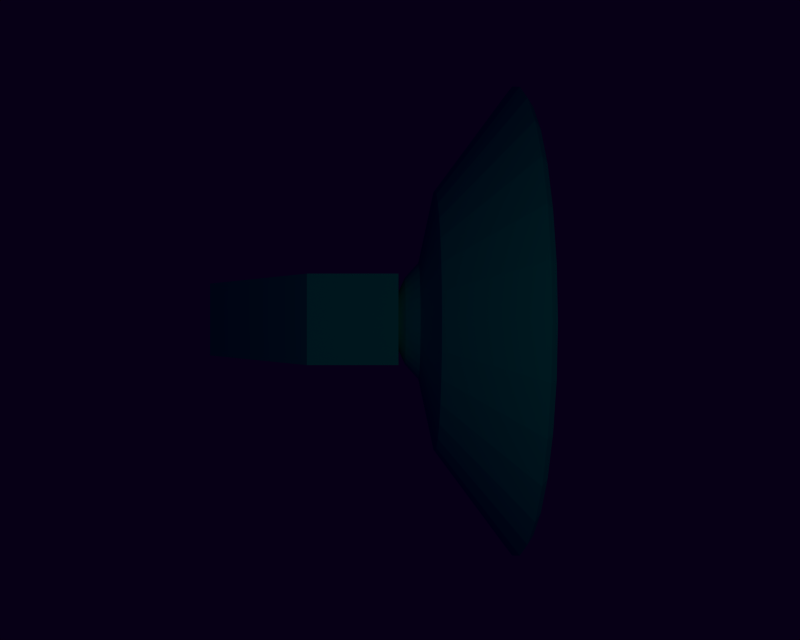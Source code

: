 # Source: untitled.blend  (saved by Blender 2.60.0; exported with 4.5.12 LTS)
import bpy
from mathutils import Matrix  # noqa: F401  (used for matrix-valued properties, if any)

bpy.ops.wm.read_factory_settings(use_empty=True)
scene = bpy.context.scene
scene.name = 'Scene'

# ---- collections
col_collection_1 = bpy.data.collections.new('Collection 1'); scene.collection.children.link(col_collection_1)

# ---- materials (node trees are filled in below, after node groups)
mat_material = bpy.data.materials.new('Material')
mat_material.alpha_threshold = 0.0
mat_material.use_transparent_shadow = False
mat_material.preview_render_type = 'CUBE'
mat_material.diffuse_color = (0.0, 0.8, 0.6987, 1.0)
mat_material.roughness = 0.5
mat_material.line_color = (0.0, 0.0, 0.0, 1.0)
mat_pipe = bpy.data.materials.new('pipe')
mat_pipe.alpha_threshold = 0.0
mat_pipe.use_transparent_shadow = False
mat_pipe.diffuse_color = (0.0, 0.05936, 0.8, 1.0)
mat_pipe.specular_color = (0.9867, 0.9733, 1.0)
mat_pipe.roughness = 0.5
mat_pipe.line_color = (0.0, 0.0, 0.0, 1.0)

# ---- material node trees

# ---- world
world_world = bpy.data.worlds.new('World'); scene.world = world_world
world_world.color = (0.002125, 0.0, 0.008023)
world_world.use_sun_shadow = False
world_world.sun_shadow_jitter_overblur = 0.0
world_world.cycles.sampling_method = 'MANUAL'
world_world.cycles.sample_map_resolution = 256

# ---- cameras
cam_camera_001 = bpy.data.cameras.new('Camera.001')
cam_camera_001.clip_end = 100.0
cam_camera_001.lens = 35.0
cam_camera_001.dof.focus_distance = 0.0
cam_camera_001.dof.aperture_fstop = 128.0
cam_camera = bpy.data.cameras.new('Camera')
cam_camera.clip_end = 100.0
cam_camera.lens = 35.0
cam_camera.ortho_scale = 7.314
cam_camera.dof.focus_distance = 0.0
cam_camera.dof.aperture_fstop = 128.0

# ---- lights
light_lamp = bpy.data.lights.new('Lamp', 'POINT')
light_lamp.transmission_factor = 0.0
light_lamp.cutoff_distance = 30.0
light_lamp.energy = 100.0
light_lamp.shadow_buffer_clip_start = 1.001
light_lamp.shadow_soft_size = 1.0
light_lamp.shadow_maximum_resolution = 0.006
light_lamp.use_absolute_resolution = True
light_lamp.cycles.use_multiple_importance_sampling = False

# ---- meshes
me_cube = bpy.data.meshes.new('Cube')
me_cube.from_pydata([(-0.8954, 3.315, 0.147), (-0.8928, 3.295, 0.3421), (-0.8903, 3.238, 0.5296), (-0.888, 3.146, 0.7025), (-0.886, 3.022, 0.854), (-0.8843, 2.87, 0.9784), (-0.8831, 2.697, 1.071), (-0.8823, 2.51, 1.128), (-0.8821, 2.315, 1.147), (-0.8823, 2.119, 1.128), (-0.8831, 1.932, 1.071), (-0.8843, 1.759, 0.9784), (-0.886, 1.607, 0.854), (-0.888, 1.483, 0.7025), (-0.8903, 1.391, 0.5296), (-0.8928, 1.334, 0.3421), (-0.8954, 1.315, 0.147), (-0.898, 1.334, -0.04809), (-0.9005, 1.391, -0.2357), (-0.9027, 1.483, -0.4085), (-0.9048, 1.607, -0.5601), (-0.9064, 1.759, -0.6844), (-0.9076, 1.932, -0.7768), (-0.9084, 2.119, -0.8337), (-0.9087, 2.315, -0.8529), (-0.9084, 2.51, -0.8337), (-0.9076, 2.697, -0.7768), (-0.9064, 2.87, -0.6844), (-0.9048, 3.022, -0.5601), (-0.9027, 3.146, -0.4085), (-0.9005, 3.238, -0.2357), (-0.898, 3.295, -0.04808), (-1.349, 2.315, 0.1736), (-0.5856, 3.635, -0.1198), (-0.589, 3.558, -0.3723), (-0.5921, 3.434, -0.605), (-0.5948, 3.266, -0.809), (-0.597, 3.062, -0.9764), (-0.5987, 2.83, -1.101), (-0.5997, 2.577, -1.177), (-0.6, 2.315, -1.203), (-0.5997, 2.052, -1.177), (-0.5987, 1.799, -1.101), (-0.597, 1.567, -0.9764), (-0.5948, 1.363, -0.809), (-0.5921, 1.195, -0.605), (-0.589, 1.071, -0.3723), (-0.5856, 0.9942, -0.1198), (-0.5822, 0.9683, 0.1428), (-0.5787, 0.9942, 0.4054), (-0.5753, 1.071, 0.658), (-0.5722, 1.195, 0.8907), (-0.5695, 1.363, 1.095), (-0.5673, 1.567, 1.262), (-0.5656, 1.799, 1.386), (-0.5646, 2.052, 1.463), (-0.5643, 2.315, 1.489), (-0.5646, 2.577, 1.463), (-0.5656, 2.83, 1.386), (-0.5673, 3.062, 1.262), (-0.5695, 3.266, 1.095), (-0.5722, 3.434, 0.8907), (-0.5753, 3.558, 0.658), (-0.5787, 3.635, 0.4054), (-0.5822, 3.661, 0.1428), (-0.2308, 5.298, 0.1382), (-0.223, 5.241, 0.7201), (-0.2156, 5.071, 1.28), (-0.2087, 4.795, 1.796), (-0.2027, 4.424, 2.248), (-0.1978, 3.972, 2.619), (-0.1941, 3.456, 2.894), (-0.1919, 2.897, 3.064), (-0.1911, 2.315, 3.121), (-0.1919, 1.733, 3.064), (-0.1941, 1.173, 2.894), (-0.1978, 0.657, 2.619), (-0.2027, 0.2049, 2.248), (-0.2087, -0.1661, 1.796), (-0.2156, -0.4418, 1.28), (-0.223, -0.6116, 0.7201), (-0.2308, -0.6689, 0.1382), (-0.2385, -0.6116, -0.4438), (-0.2459, -0.4418, -1.003), (-0.2528, -0.1661, -1.519), (-0.2588, 0.2049, -1.971), (-0.2637, 0.657, -2.342), (-0.2674, 1.173, -2.618), (-0.2696, 1.733, -2.788), (-0.2704, 2.315, -2.845), (-0.2696, 2.897, -2.788), (-0.2674, 3.456, -2.618), (-0.2637, 3.972, -2.342), (-0.2588, 4.424, -1.971), (-0.2528, 4.795, -1.519), (-0.2459, 5.071, -1.003), (-0.2385, 5.241, -0.4438), (1.424, 7.45, -0.9055), (1.411, 7.152, -1.888), (1.399, 6.669, -2.793), (1.389, 6.017, -3.586), (1.38, 5.224, -4.238), (1.374, 4.318, -4.722), (1.37, 3.336, -5.019), (1.368, 2.315, -5.12), (1.37, 1.293, -5.019), (1.374, 0.3106, -4.722), (1.38, -0.5947, -4.238), (1.389, -1.388, -3.586), (1.399, -2.039, -2.793), (1.411, -2.523, -1.888), (1.424, -2.821, -0.9055), (1.438, -2.922, 0.116), (1.452, -2.821, 1.137), (1.465, -2.523, 2.12), (1.477, -2.039, 3.025), (1.487, -1.388, 3.818), (1.496, -0.5947, 4.47), (1.502, 0.3106, 4.953), (1.506, 1.293, 5.251), (1.508, 2.315, 5.352), (1.506, 3.336, 5.251), (1.502, 4.318, 4.953), (1.496, 5.224, 4.47), (1.487, 6.017, 3.818), (1.477, 6.669, 3.025), (1.465, 7.152, 2.12), (1.452, 7.45, 1.137), (1.438, 7.551, 0.116), (1.567, 7.372, 0.1143), (1.58, 7.275, 1.101), (1.593, 6.987, 2.049), (1.605, 6.519, 2.924), (1.615, 5.891, 3.69), (1.623, 5.124, 4.319), (1.629, 4.25, 4.786), (1.633, 3.301, 5.074), (1.635, 2.315, 5.171), (1.633, 1.328, 5.074), (1.629, 0.3792, 4.786), (1.623, -0.4951, 4.319), (1.615, -1.261, 3.69), (1.605, -1.89, 2.924), (1.593, -2.358, 2.049), (1.58, -2.645, 1.101), (1.567, -2.743, 0.1142), (1.554, -2.645, -0.8723), (1.542, -2.358, -1.821), (1.53, -1.89, -2.695), (1.52, -1.261, -3.461), (1.511, -0.4951, -4.09), (1.505, 0.3792, -4.558), (1.501, 1.328, -4.845), (1.5, 2.315, -4.942), (1.501, 3.301, -4.845), (1.505, 4.25, -4.558), (1.511, 5.124, -4.09), (1.52, 5.891, -3.461), (1.53, 6.519, -2.695), (1.542, 6.987, -1.821), (1.554, 7.275, -0.8723), (-0.02114, 2.315, 0.1074), (-0.02316, 3.078, -0.04454), (-0.0251, 3.034, -0.1906), (-0.0269, 2.962, -0.3253), (-0.02846, 2.865, -0.4433), (-0.02975, 2.747, -0.5402), (-0.03071, 2.613, -0.6121), (-0.0313, 2.466, -0.6565), (-0.0315, 2.315, -0.6714), (-0.0313, 2.163, -0.6565), (-0.03071, 2.016, -0.6121), (-0.02975, 1.882, -0.5402), (-0.02846, 1.764, -0.4433), (-0.0269, 1.667, -0.3253), (-0.02511, 1.595, -0.1906), (-0.02316, 1.551, -0.04455), (-0.02114, 1.536, 0.1074), (-0.01912, 1.551, 0.2593), (-0.01718, 1.595, 0.4054), (-0.01539, 1.667, 0.5401), (-0.01382, 1.764, 0.6581), (-0.01254, 1.882, 0.755), (-0.01158, 2.016, 0.8269), (-0.01099, 2.163, 0.8712), (-0.01079, 2.315, 0.8862), (-0.01099, 2.466, 0.8712), (-0.01158, 2.613, 0.8269), (-0.01254, 2.747, 0.755), (-0.01382, 2.865, 0.6581), (-0.01539, 2.962, 0.5401), (-0.01718, 3.034, 0.4054), (-0.01912, 3.078, 0.2593), (-0.02114, 3.093, 0.1074), (-1.04, 3.352, -3.474), (-1.04, 1.352, -3.474), (-6.29, 1.352, -3.474), (-6.29, 3.352, -3.474), (-1.04, 3.352, 1.185), (-1.04, 1.352, 1.185), (-3.04, 1.352, 1.185), (-3.04, 3.352, 1.185)], [], [(1, 0, 32), (32, 2, 1), (32, 3, 2), (32, 4, 3), (32, 5, 4), (32, 6, 5), (32, 7, 6), (32, 8, 7), (32, 9, 8), (32, 10, 9), (32, 11, 10), (32, 12, 11), (32, 13, 12), (32, 14, 13), (32, 15, 14), (32, 16, 15), (32, 17, 16), (32, 18, 17), (32, 19, 18), (32, 20, 19), (32, 21, 20), (32, 22, 21), (32, 23, 22), (32, 24, 23), (32, 25, 24), (32, 26, 25), (32, 27, 26), (32, 28, 27), (32, 29, 28), (32, 30, 29), (32, 31, 30), (32, 0, 31), (31, 0, 64, 33), (30, 31, 33, 34), (29, 30, 34, 35), (28, 29, 35, 36), (27, 28, 36, 37), (26, 27, 37, 38), (25, 26, 38, 39), (24, 25, 39, 40), (23, 24, 40, 41), (22, 23, 41, 42), (21, 22, 42, 43), (20, 21, 43, 44), (19, 20, 44, 45), (18, 19, 45, 46), (17, 18, 46, 47), (16, 17, 47, 48), (15, 16, 48, 49), (14, 15, 49, 50), (13, 14, 50, 51), (12, 13, 51, 52), (11, 12, 52, 53), (10, 11, 53, 54), (9, 10, 54, 55), (8, 9, 55, 56), (7, 8, 56, 57), (6, 7, 57, 58), (5, 6, 58, 59), (4, 5, 59, 60), (3, 4, 60, 61), (2, 3, 61, 62), (1, 2, 62, 63), (0, 1, 63, 64), (64, 63, 66, 65), (63, 62, 67, 66), (62, 61, 68, 67), (61, 60, 69, 68), (60, 59, 70, 69), (59, 58, 71, 70), (58, 57, 72, 71), (57, 56, 73, 72), (56, 55, 74, 73), (55, 54, 75, 74), (54, 53, 76, 75), (53, 52, 77, 76), (52, 51, 78, 77), (51, 50, 79, 78), (50, 49, 80, 79), (49, 48, 81, 80), (48, 47, 82, 81), (47, 46, 83, 82), (46, 45, 84, 83), (45, 44, 85, 84), (44, 43, 86, 85), (43, 42, 87, 86), (42, 41, 88, 87), (41, 40, 89, 88), (40, 39, 90, 89), (39, 38, 91, 90), (38, 37, 92, 91), (37, 36, 93, 92), (36, 35, 94, 93), (35, 34, 95, 94), (34, 33, 96, 95), (33, 64, 65, 96), (96, 65, 128, 97), (95, 96, 97, 98), (94, 95, 98, 99), (93, 94, 99, 100), (92, 93, 100, 101), (91, 92, 101, 102), (90, 91, 102, 103), (89, 90, 103, 104), (88, 89, 104, 105), (87, 88, 105, 106), (86, 87, 106, 107), (85, 86, 107, 108), (84, 85, 108, 109), (83, 84, 109, 110), (82, 83, 110, 111), (81, 82, 111, 112), (80, 81, 112, 113), (79, 80, 113, 114), (78, 79, 114, 115), (77, 78, 115, 116), (76, 77, 116, 117), (75, 76, 117, 118), (74, 75, 118, 119), (73, 74, 119, 120), (72, 73, 120, 121), (71, 72, 121, 122), (70, 71, 122, 123), (69, 70, 123, 124), (68, 69, 124, 125), (67, 68, 125, 126), (66, 67, 126, 127), (65, 66, 127, 128), (128, 127, 130, 129), (127, 126, 131, 130), (126, 125, 132, 131), (125, 124, 133, 132), (124, 123, 134, 133), (123, 122, 135, 134), (122, 121, 136, 135), (121, 120, 137, 136), (120, 119, 138, 137), (119, 118, 139, 138), (118, 117, 140, 139), (117, 116, 141, 140), (116, 115, 142, 141), (115, 114, 143, 142), (114, 113, 144, 143), (113, 112, 145, 144), (112, 111, 146, 145), (111, 110, 147, 146), (110, 109, 148, 147), (109, 108, 149, 148), (108, 107, 150, 149), (107, 106, 151, 150), (106, 105, 152, 151), (105, 104, 153, 152), (104, 103, 154, 153), (103, 102, 155, 154), (102, 101, 156, 155), (101, 100, 157, 156), (100, 99, 158, 157), (99, 98, 159, 158), (98, 97, 160, 159), (97, 128, 129, 160), (160, 129, 193, 162), (159, 160, 162, 163), (158, 159, 163, 164), (157, 158, 164, 165), (156, 157, 165, 166), (155, 156, 166, 167), (154, 155, 167, 168), (153, 154, 168, 169), (152, 153, 169, 170), (151, 152, 170, 171), (150, 151, 171, 172), (149, 150, 172, 173), (148, 149, 173, 174), (147, 148, 174, 175), (146, 147, 175, 176), (145, 146, 176, 177), (144, 145, 177, 178), (143, 144, 178, 179), (142, 143, 179, 180), (141, 142, 180, 181), (140, 141, 181, 182), (139, 140, 182, 183), (138, 139, 183, 184), (137, 138, 184, 185), (136, 137, 185, 186), (135, 136, 186, 187), (134, 135, 187, 188), (133, 134, 188, 189), (132, 133, 189, 190), (131, 132, 190, 191), (130, 131, 191, 192), (129, 130, 192, 193), (161, 193, 192), (161, 192, 191), (161, 191, 190), (161, 190, 189), (161, 189, 188), (161, 188, 187), (161, 187, 186), (161, 186, 185), (161, 185, 184), (161, 184, 183), (161, 183, 182), (161, 182, 181), (161, 181, 180), (161, 180, 179), (161, 179, 178), (161, 178, 177), (161, 177, 176), (161, 176, 175), (161, 175, 174), (161, 174, 173), (161, 173, 172), (161, 172, 171), (161, 171, 170), (161, 170, 169), (161, 169, 168), (161, 168, 167), (161, 167, 166), (161, 166, 165), (161, 165, 164), (161, 164, 163), (161, 163, 162), (161, 162, 193), (196, 197, 194, 195), (198, 201, 200, 199), (194, 198, 199, 195), (195, 199, 200, 196), (196, 200, 201, 197), (197, 201, 198, 194)])
me_cube.materials.append(mat_material)
me_cube.materials.append(mat_pipe)
me_cube.use_remesh_preserve_volume = False
me_cube.use_remesh_preserve_attributes = False
me_cube.use_mirror_vertex_groups = False
me_cube.auto_texspace = False
me_cube.update()

# ---- objects
ob_camera_001 = bpy.data.objects.new('Camera.001', cam_camera_001)
ob_cube = bpy.data.objects.new('Cube', me_cube)
ob_lamp = bpy.data.objects.new('Lamp', light_lamp)
ob_camera = bpy.data.objects.new('Camera', cam_camera)

# ---- transforms, parenting, visibility, modifiers, constraints
ob_camera_001.location = (2.569, -0.03003, 18.17)
ob_camera_001.lineart.crease_threshold = 0.0
ob_cube.location = (3.575, -2.368, 0.0)
ob_cube.lock_rotations_4d = False
ob_cube.empty_display_type = 'ARROWS'
ob_cube.show_texture_space = True
ob_cube.lineart.crease_threshold = 0.0
ob_lamp.location = (4.519, 0.2213, 16.84)
ob_lamp.rotation_euler = (0.6503, 0.05522, 1.866)
ob_lamp.lock_rotations_4d = False
ob_lamp.empty_display_type = 'ARROWS'
ob_lamp.color = (0.0, 0.0, 0.0, 0.0)
ob_lamp.lineart.crease_threshold = 0.0
ob_camera.location = (10.67, -17.8, 5.328)
ob_camera.rotation_euler = (1.259, 0.1745, 0.3569)
ob_camera.lock_rotations_4d = False
ob_camera.empty_display_type = 'ARROWS'
ob_camera.color = (0.0, 0.0, 0.0, 0.0)
ob_camera.display_type = 'WIRE'
ob_camera.lineart.crease_threshold = 0.0

# ---- collection membership
col_collection_1.objects.link(ob_camera_001)
col_collection_1.objects.link(ob_cube)
col_collection_1.objects.link(ob_lamp)
col_collection_1.objects.link(ob_camera)

# ---- scene / render settings (as saved in the file)
scene.camera = ob_camera_001
scene.frame_start = 1; scene.frame_end = 1; scene.frame_set(7)
scene.render.engine = 'BLENDER_EEVEE_NEXT'
scene.render.image_settings.color_mode = 'RGB'
scene.render.image_settings.compression = 90
scene.render.resolution_x = 45
scene.render.resolution_y = 36
scene.render.dither_intensity = 0.0
scene.render.bake_margin = 2
scene.render.bake_bias = 0.0
scene.cycles.use_denoising = False
scene.cycles.samples = 10
scene.cycles.sampling_pattern = 'TABULATED_SOBOL'
scene.cycles.light_sampling_threshold = 0.0
scene.cycles.use_adaptive_sampling = False
scene.cycles.use_light_tree = False
scene.cycles.blur_glossy = 0.0
scene.cycles.volume_bounces = 1
scene.cycles.pixel_filter_type = 'GAUSSIAN'
scene.cycles.sample_clamp_indirect = 0.0
scene.view_settings.view_transform = 'Standard'
bpy.context.view_layer.update()
